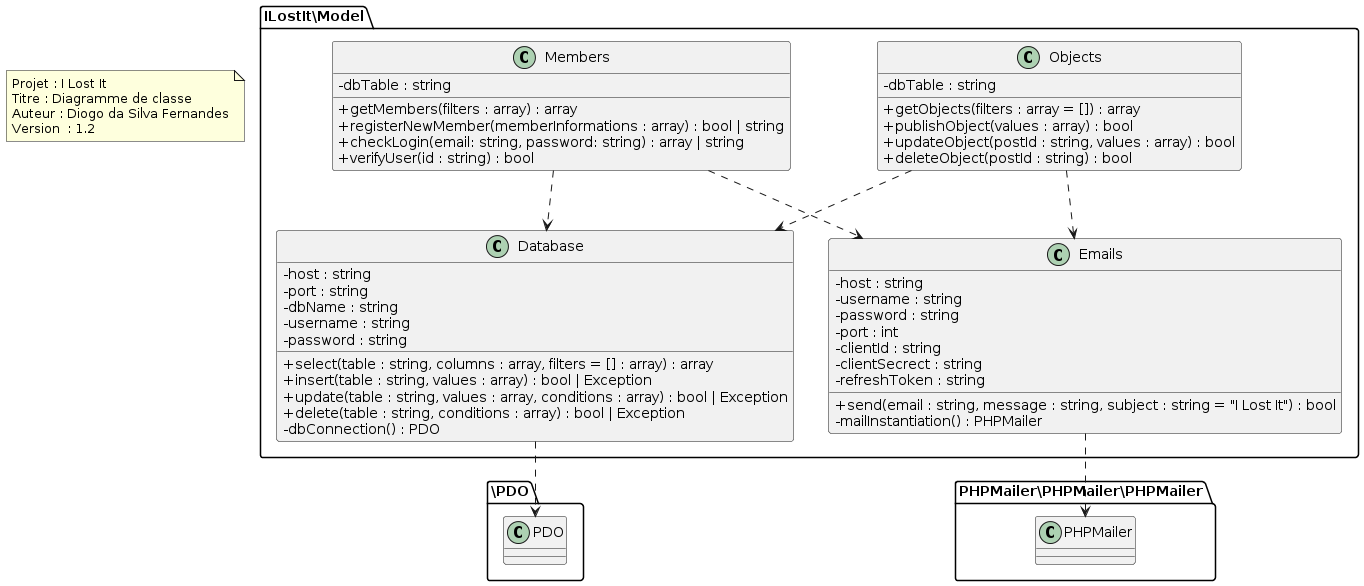

The diagram above was rendered by PlantUML. Its source (embedded in the PNG):
@startuml
skinparam classAttributeIconSize 0
 
package ILostIt\Model{
 
class Database{
  - host : string
  - port : string
  - dbName : string
  - username : string
  - password : string
  + select(table : string, columns : array, filters = [] : array) : array
  + insert(table : string, values : array) : bool | Exception
  + update(table : string, values : array, conditions : array) : bool | Exception
  + delete(table : string, conditions : array) : bool | Exception
  - dbConnection() : PDO
}
 
class Members{
  - dbTable : string
  + getMembers(filters : array) : array
  + registerNewMember(memberInformations : array) : bool | string
  + checkLogin(email: string, password: string) : array | string
  + verifyUser(id : string) : bool
}
class Objects{
  - dbTable : string
  + getObjects(filters : array = []) : array
  + publishObject(values : array) : bool
  + updateObject(postId : string, values : array) : bool
  + deleteObject(postId : string) : bool
}
 
class Emails{
  - host : string
  - username : string
  - password : string
  - port : int
  - clientId : string
  - clientSecrect : string
  - refreshToken : string
  + send(email : string, message : string, subject : string = "I Lost It") : bool
  - mailInstantiation() : PHPMailer
}
 
}
 
package \PDO{
class PDO
}
 
package PHPMailer\PHPMailer\PHPMailer{
class PHPMailer
}
 
Database -[dashed]-> PDO
 
Emails -[dashed]-> PHPMailer
 
Objects -[dashed]-> Database
Members -[dashed]-> Database

Objects -[dashed]-> Emails
Members -[dashed]-> Emails
 
note as cartouche
Projet : I Lost It
Titre : Diagramme de classe
Auteur : Diogo da Silva Fernandes
Version : 1.2
end note
@enduml